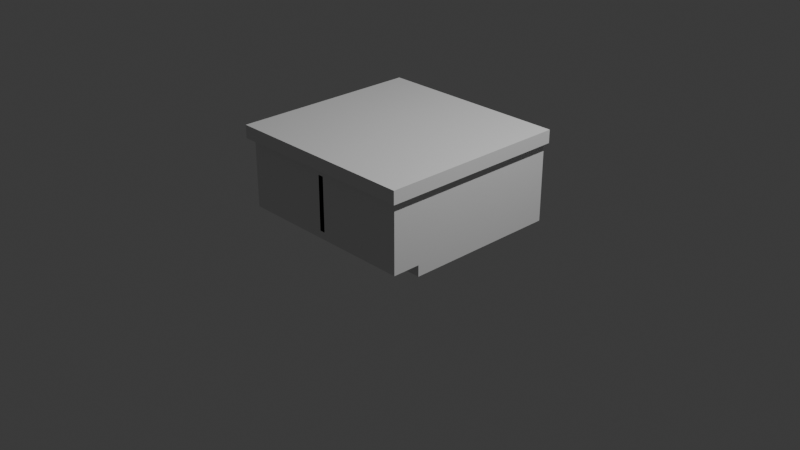 # Source: vanity_001.blend  (saved by Blender 5.1.30; exported with 4.5.12 LTS)
import bpy
from mathutils import Matrix  # noqa: F401  (used for matrix-valued properties, if any)

bpy.ops.wm.read_factory_settings(use_empty=True)
scene = bpy.context.scene
scene.name = 'Scene'

# ---- collections
col_collection = bpy.data.collections.new('Collection'); scene.collection.children.link(col_collection)

# ---- world
world_world = bpy.data.worlds.new('World'); scene.world = world_world
world_world.use_nodes = True; world_world.node_tree.nodes.clear()
_N = world_world.node_tree.nodes; _L = world_world.node_tree.links
n0 = _N.new('ShaderNodeOutputWorld'); n0.name = 'World Output'; n0.location = (200, 100)
n1 = _N.new('ShaderNodeBackground'); n1.name = 'Background'; n1.location = (-200, 100)
n1.inputs[0].default_value = (0.05088, 0.05088, 0.05088, 1.0)
_L.new(n1.outputs[0], n0.inputs[0])
n0.is_active_output = True
world_world.color = (0.05088, 0.05088, 0.05088)
world_world.sun_shadow_jitter_overblur = 0.0

# ---- cameras
cam_camera = bpy.data.cameras.new('Camera')
cam_camera.clip_end = 100.0
cam_camera.ortho_scale = 7.314

# ---- lights
light_light = bpy.data.lights.new('Light', 'POINT')
light_light.energy = 1000.0
light_light.shadow_soft_size = 0.1

# ---- meshes
me_vanity_001 = bpy.data.meshes.new('vanity_001')
me_vanity_001.from_pydata([(-1.0, -1.0, 0.12), (-1.0, -1.0, 0.86), (-1.0, 1.0, 0.12), (-1.0, 1.0, 0.86), (1.0, -1.0, 0.12), (1.0, -1.0, 0.86), (1.0, 1.0, 0.12), (1.0, 1.0, 0.86), (-1.0, -0.7, 0.0), (-1.0, -0.7, 0.12), (-1.0, 1.0, 0.0), (-1.0, 1.0, 0.12), (1.0, -0.7, 0.0), (1.0, -0.7, 0.12), (1.0, 1.0, 0.0), (1.0, 1.0, 0.12), (-1.06, -1.06, 0.86), (-1.06, -1.06, 1.0), (-1.06, 1.0, 0.86), (-1.06, 1.0, 1.0), (1.06, -1.06, 0.86), (1.06, -1.06, 1.0), (1.06, 1.0, 0.86), (1.06, 1.0, 1.0), (-0.03, -1.0, 0.2), (-0.03, -1.0, 0.78), (-0.03, -0.9, 0.2), (-0.03, -0.9, 0.78), (0.03, -1.0, 0.2), (0.03, -1.0, 0.78), (0.03, -0.9, 0.2), (0.03, -0.9, 0.78)], [], [(0, 1, 3, 2), (2, 3, 7, 6), (6, 7, 5, 4), (4, 5, 1, 0), (2, 6, 4, 0), (7, 3, 1, 5), (8, 9, 11, 10), (10, 11, 15, 14), (14, 15, 13, 12), (12, 13, 9, 8), (10, 14, 12, 8), (15, 11, 9, 13), (16, 17, 19, 18), (18, 19, 23, 22), (22, 23, 21, 20), (20, 21, 17, 16), (18, 22, 20, 16), (23, 19, 17, 21), (24, 25, 27, 26), (26, 27, 31, 30), (30, 31, 29, 28), (28, 29, 25, 24), (26, 30, 28, 24), (31, 27, 25, 29)])
me_vanity_001.update()

# ---- objects
ob_vanity_001 = bpy.data.objects.new('vanity_001', me_vanity_001)
ob_light = bpy.data.objects.new('Light', light_light)
ob_camera = bpy.data.objects.new('Camera', cam_camera)

# ---- transforms, parenting, visibility, modifiers, constraints
ob_vanity_001.location = (0.0, 0.0, 0.0)
ob_light.location = (4.076, 1.005, 5.904)
ob_light.rotation_euler = (0.6503, 0.05522, 1.866)
ob_light.lock_rotations_4d = False
ob_light.empty_display_type = 'ARROWS'
ob_light.color = (0.0, 0.0, 0.0, 0.0)
ob_light.lineart.crease_threshold = 0.0
ob_camera.location = (7.359, -6.926, 4.958)
ob_camera.rotation_euler = (1.109, 0.0, 0.8149)
ob_camera.lock_rotations_4d = False
ob_camera.empty_display_type = 'ARROWS'
ob_camera.color = (0.0, 0.0, 0.0, 0.0)
ob_camera.display_type = 'WIRE'
ob_camera.lineart.crease_threshold = 0.0

# ---- collection membership
scene.collection.objects.link(ob_vanity_001)
col_collection.objects.link(ob_light)
col_collection.objects.link(ob_camera)

# ---- scene / render settings (as saved in the file)
scene.camera = ob_camera
scene.frame_start = 1; scene.frame_end = 250; scene.frame_set(1)
scene.render.engine = 'BLENDER_EEVEE_NEXT'
scene.render.bake_bias = 0.0
scene.render.bake_samples = 0
scene.cycles.sampling_pattern = 'TABULATED_SOBOL'
scene.eevee.use_volume_custom_range = False
bpy.context.view_layer.update()
